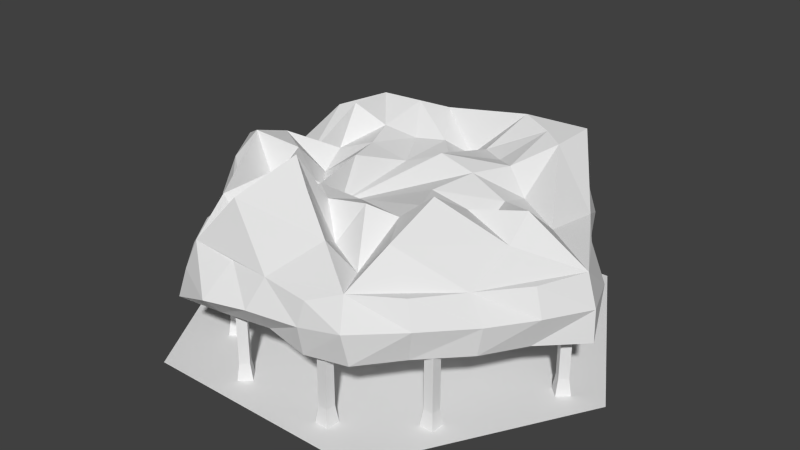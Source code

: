 # Source: forest.blend  (saved by Blender 2.72.0; exported with 4.5.12 LTS)
import bpy
from mathutils import Matrix  # noqa: F401  (used for matrix-valued properties, if any)

bpy.ops.wm.read_factory_settings(use_empty=True)
scene = bpy.context.scene
scene.name = 'Scene'

# ---- collections
col_collection_1 = bpy.data.collections.new('Collection 1'); scene.collection.children.link(col_collection_1)

# ---- world
world_world = bpy.data.worlds.new('World'); scene.world = world_world
world_world.color = (0.05088, 0.05088, 0.05088)
world_world.use_sun_shadow = False
world_world.sun_shadow_jitter_overblur = 0.0
world_world.cycles.sampling_method = 'MANUAL'
world_world.cycles.sample_map_resolution = 256

# ---- meshes
me_circle = bpy.data.meshes.new('Circle')
me_circle.from_pydata([(-0.8499, -0.01613, 0.6233), (-0.4217, 0.6969, 0.5708), (0.4164, 0.7213, 0.7416), (0.8873, -0.01375, 0.5449), (0.3516, -0.7219, 0.5716), (-0.3829, -0.742, 0.5401), (0.43, 0.2496, 0.5954), (0.4354, -0.00479, 0.5867), (-0.1269, -0.2109, 0.5769), (0.1667, -0.3941, 0.7334), (0.001581, -0.5273, 0.7905), (0.3817, -0.2675, 0.7804), (-0.01593, 0.501, 0.5768), (-0.4398, -0.2522, 0.5174), (-0.4161, 0.004326, 0.5532), (-0.4507, 0.2427, 0.7852), (-0.2281, 0.3804, 0.638), (0.2128, 0.3845, 0.6561), (-0.2283, -0.3887, 0.6427), (-0.6618, 0.3666, 0.6899), (-0.01147, 0.7415, 0.5855), (0.6548, 0.3819, 0.5495), (0.6351, -0.3836, 0.5315), (0.007729, -0.7623, 0.5304), (-0.5894, -0.3217, 0.5174), (0.4326, -0.1345, 0.6953), (0.2785, -0.3384, 0.6931), (0.624, -0.01913, 0.7057), (-0.4584, 0.4516, 0.7713), (0.2831, -0.5747, 0.5638), (0.6446, 0.1227, 0.5797), (0.4253, 0.1204, 0.6302), (0.1856, -0.02862, 0.6613), (0.06336, -0.3077, 0.6874), (0.09424, -0.4832, 0.5811), (0.1757, -0.6211, 0.6773), (0.6377, -0.1543, 0.622), (0.3803, -0.5139, 0.6887), (-0.6357, 0.001427, 0.6837), (-0.626, 0.1345, 0.5374), (-0.3285, 0.5349, 0.7405), (0.3228, 0.5619, 0.7564), (0.09987, 0.4461, 0.6516), (-0.1156, 0.4428, 0.6362), (0.4177, 0.501, 0.7419), (-0.681, -0.1288, 0.7157), (-0.4383, -0.1254, 0.7018), (-0.4421, 0.1277, 0.6141), (-0.337, 0.3063, 0.6919), (-0.127, 0.1924, 0.621), (0.31, 0.3182, 0.679), (0.08467, 0.158, 0.7258), (0.1789, 0.6218, 0.7769), (-0.2211, 0.6083, 0.7127), (-0.454, -0.5307, 0.6343), (-0.1496, -0.2987, 0.6869), (-0.1111, -0.4614, 0.8725), (-0.2339, -0.002794, 0.6824), (-0.2235, -0.6761, 0.7422), (-0.3291, -0.3145, 0.7143), (-0.3155, -0.5568, 0.5206), (0.2617, -0.1919, 0.68), (0.2437, 0.155, 0.6857), (-0.002366, 0.3242, 0.6424), (-0.01985, -0.3963, 0.6978), (-0.2818, 0.1574, 0.6748), (-0.3015, -0.1347, 0.5316), (-0.8706, -0.009906, 0.3045), (-0.4399, 0.7633, 0.3081), (0.4315, 0.716, 0.3167), (0.945, -0.03511, 0.2767), (0.4091, -0.7667, 0.3239), (-0.4465, -0.7988, 0.2941), (0.4531, 0.2512, 0.2311), (0.451, -0.006716, 0.2432), (0.001299, -0.001392, 0.186), (0.2108, -0.3847, 0.2612), (-1.777e-05, -0.5335, 0.2591), (0.4408, -0.2674, 0.2245), (-0.0007645, 0.5204, 0.2571), (-0.4557, -0.263, 0.2527), (-0.4335, -0.008365, 0.2435), (-0.4356, 0.2528, 0.2533), (-0.2163, 0.3868, 0.2773), (0.2231, 0.3921, 0.2673), (-0.2071, -0.3869, 0.2751), (-0.686, 0.3892, 0.2935), (-0.9378, -0.002546, 0.4029), (-0.4542, 0.7843, 0.418), (-0.001507, 0.7774, 0.3094), (0.4455, 0.7378, 0.4422), (0.6549, 0.3849, 0.3173), (0.9348, -0.02324, 0.41), (0.7014, -0.4206, 0.3151), (0.3977, -0.7939, 0.4603), (0.01751, -0.7646, 0.3204), (-0.4188, -0.7747, 0.4185), (-0.5916, -0.3311, 0.3126), (0.4742, -0.1502, 0.2469), (0.335, -0.3272, 0.2938), (0.6621, -0.02519, 0.186), (-0.4323, 0.5136, 0.2341), (0.3137, -0.5914, 0.2939), (0.6912, 0.1145, 0.2808), (0.4472, 0.1221, 0.2704), (0.2299, -0.008411, 0.2444), (0.1088, -0.1998, 0.22), (0.1045, -0.4634, 0.288), (0.2061, -0.6389, 0.3135), (0.701, -0.1632, 0.2369), (0.4266, -0.5178, 0.2861), (-0.6632, -0.007542, 0.2535), (-0.6648, 0.1247, 0.2709), (-0.3361, 0.584, 0.2305), (0.3207, 0.5928, 0.2272), (0.107, 0.4593, 0.2446), (-0.1099, 0.454, 0.2804), (0.4347, 0.5076, 0.2679), (-0.6678, -0.117, 0.2689), (-0.4451, -0.1301, 0.28), (-0.4183, 0.1185, 0.2134), (-0.3259, 0.305, 0.2249), (-0.1059, 0.193, 0.2669), (0.3361, 0.3219, 0.2507), (0.1121, 0.1929, 0.2205), (0.2169, 0.6436, 0.2964), (-0.225, 0.6495, 0.244), (-0.4256, -0.4884, 0.3076), (-0.1108, -0.1975, 0.2438), (-0.1013, -0.4494, 0.3069), (-0.2268, 8.641e-05, 0.2519), (-0.2225, -0.6843, 0.281), (-0.3301, -0.3179, 0.28), (-0.316, -0.5769, 0.2865), (-0.6919, 0.4003, 0.4115), (-0.005296, 0.8096, 0.4197), (0.6577, 0.3945, 0.4402), (0.7223, -0.4193, 0.4367), (-0.636, -0.3642, 0.4016), (-0.0317, -0.8316, 0.4077), (0.2854, -0.1758, 0.2436), (0.2909, 0.1564, 0.2353), (0.002156, 0.3237, 0.2676), (-0.0002831, -0.3263, 0.2348), (-0.278, 0.1603, 0.2602), (-0.2779, -0.1665, 0.2226), (-1.0, 5.96e-08, 0.0), (-0.5, -0.866, 0.0), (0.5, -0.866, 0.0), (1.0, 0.0, 0.0), (0.5, 0.866, 0.0), (-0.5, 0.866, 0.0), (0.8204, 0.01953, -5.96e-09), (0.8204, 0.005958, 0.3222), (0.864, -0.02404, -5.96e-09), (0.8504, -0.02404, 0.3222), (0.8204, -0.06761, -5.96e-09), (0.8204, -0.05404, 0.3222), (0.7768, -0.02404, -5.96e-09), (0.7904, -0.02404, 0.3222), (0.8204, 0.005958, 0.07225), (0.8504, -0.02404, 0.07225), (0.8204, -0.05404, 0.07225), (0.7904, -0.02404, 0.07225), (0.6, -0.4729, -1.49e-08), (0.5901, -0.4822, 0.3222), (0.5979, -0.5345, -1.49e-08), (0.5886, -0.5246, 0.3222), (0.5363, -0.5324, -1.49e-08), (0.5462, -0.5231, 0.3222), (0.5385, -0.4708, -1.49e-08), (0.5477, -0.4807, 0.3222), (0.5901, -0.4822, 0.07225), (0.5886, -0.5246, 0.07225), (0.5462, -0.5231, 0.07225), (0.5477, -0.4807, 0.07225), (0.2939, -0.7013, -2.769e-08), (0.2839, -0.7106, 0.3222), (0.2917, -0.7629, -2.769e-08), (0.2825, -0.753, 0.3222), (0.2301, -0.7608, -2.769e-08), (0.2401, -0.7515, 0.3222), (0.2323, -0.6992, -2.769e-08), (0.2415, -0.7091, 0.3222), (0.2839, -0.7106, 0.07225), (0.2825, -0.753, 0.07225), (0.2401, -0.7515, 0.07225), (0.2415, -0.7091, 0.07225), (0.5561, 0.3628, -1.674e-08), (0.5461, 0.3535, 0.3222), (0.5539, 0.3012, -1.674e-08), (0.5447, 0.3111, 0.3222), (0.4923, 0.3033, -1.674e-08), (0.5023, 0.3126, 0.3222), (0.4945, 0.3649, -1.674e-08), (0.5037, 0.355, 0.3222), (0.5461, 0.3535, 0.07225), (0.5447, 0.3111, 0.07225), (0.5023, 0.3126, 0.07225), (0.5037, 0.355, 0.07225), (0.3346, 0.7502, -1.49e-08), (0.3281, 0.7317, 0.3222), (0.3731, 0.67, -1.49e-08), (0.3546, 0.6765, 0.3222), (0.2929, 0.6315, -1.49e-08), (0.2994, 0.65, 0.3222), (0.2544, 0.7117, -1.49e-08), (0.2729, 0.7052, 0.3222), (0.3281, 0.7317, 0.07225), (0.3546, 0.6765, 0.07225), (0.2994, 0.65, 0.07225), (0.2729, 0.7052, 0.07225), (-0.2786, 0.6599, -1.49e-08), (-0.2864, 0.6488, 0.3222), (-0.268, 0.5992, -1.49e-08), (-0.2791, 0.607, 0.3222), (-0.3287, 0.5885, -1.49e-08), (-0.3209, 0.5996, 0.3222), (-0.3393, 0.6492, -1.49e-08), (-0.3282, 0.6414, 0.3222), (-0.2864, 0.6488, 0.07225), (-0.2791, 0.607, 0.07225), (-0.3209, 0.5996, 0.07225), (-0.3282, 0.6414, 0.07225), (-0.5688, 0.3322, -1.49e-08), (-0.5638, 0.3106, 0.3222), (-0.4834, 0.279, -1.49e-08), (-0.505, 0.274, 0.3222), (-0.5366, 0.1935, -1.49e-08), (-0.5416, 0.2151, 0.3222), (-0.6221, 0.2468, -1.49e-08), (-0.6005, 0.2518, 0.3222), (-0.5638, 0.3106, 0.07225), (-0.505, 0.274, 0.07225), (-0.5416, 0.2151, 0.07225), (-0.6005, 0.2518, 0.07225), (-0.6542, -0.07924, -1.674e-08), (-0.6641, -0.08849, 0.3222), (-0.6563, -0.1408, -1.674e-08), (-0.6656, -0.1309, 0.3222), (-0.7179, -0.1387, -1.674e-08), (-0.708, -0.1294, 0.3222), (-0.7157, -0.0771, -1.674e-08), (-0.7065, -0.08702, 0.3222), (-0.6641, -0.08849, 0.07225), (-0.6656, -0.1309, 0.07225), (-0.708, -0.1294, 0.07225), (-0.7065, -0.08702, 0.07225), (-0.4005, -0.5263, -1.49e-08), (-0.4141, -0.5252, 0.3222), (-0.4473, -0.5663, -1.49e-08), (-0.4463, -0.5528, 0.3222), (-0.4874, -0.5195, -1.49e-08), (-0.4739, -0.5206, 0.3222), (-0.4406, -0.4794, -1.49e-08), (-0.4417, -0.493, 0.3222), (-0.4141, -0.5252, 0.07225), (-0.4463, -0.5528, 0.07225), (-0.4739, -0.5206, 0.07225), (-0.4417, -0.493, 0.07225), (-0.1339, -0.7262, -1.49e-08), (-0.1475, -0.7252, 0.3222), (-0.1807, -0.7663, -1.49e-08), (-0.1797, -0.7527, 0.3222), (-0.2208, -0.7195, -1.49e-08), (-0.2073, -0.7205, 0.3222), (-0.174, -0.6794, -1.49e-08), (-0.1751, -0.6929, 0.3222), (-0.1475, -0.7252, 0.07225), (-0.1797, -0.7527, 0.07225), (-0.2073, -0.7205, 0.07225), (-0.1751, -0.6929, 0.07225), (-0.04541, 0.1716, -1.49e-08), (-0.05312, 0.1508, 0.3222), (-0.003445, 0.08007, -1.49e-08), (-0.02423, 0.08779, 0.3222), (-0.09497, 0.03811, -1.49e-08), (-0.08725, 0.0589, 0.3222), (-0.1369, 0.1296, -1.49e-08), (-0.1161, 0.1219, 0.3222), (-0.05312, 0.1508, 0.07225), (-0.02423, 0.08779, 0.07225), (-0.08725, 0.0589, 0.07225), (-0.1161, 0.1219, 0.07225), (0.3027, -0.06279, -1.49e-08), (0.2858, -0.07724, 0.3222), (0.2951, -0.1632, -1.49e-08), (0.2806, -0.1464, 0.3222), (0.1947, -0.1556, -1.49e-08), (0.2115, -0.1411, 0.3222), (0.2023, -0.05519, -1.49e-08), (0.2167, -0.07201, 0.3222), (0.2858, -0.07724, 0.07225), (0.2806, -0.1464, 0.07225), (0.2115, -0.1411, 0.07225), (0.2167, -0.07201, 0.07225), (-0.7925, 0.193, 0.4988), (-0.2165, 0.7549, 0.5277), (0.5234, 0.5657, 0.6013), (0.7953, -0.2078, 0.5378), (0.2177, -0.7794, 0.5203), (-0.5293, -0.5598, 0.5154), (-0.5581, 0.5433, 0.5592), (0.2217, 0.7598, 0.5295), (0.7677, 0.2061, 0.533), (0.5188, -0.5833, 0.554), (-0.1798, -0.7437, 0.5301), (-0.7481, -0.1988, 0.6009), (-0.5743, 0.5904, 0.4379), (-0.8111, 0.1975, 0.4239), (0.2093, 0.8242, 0.4308), (-0.222, 0.7888, 0.4154), (0.8435, 0.1966, 0.3836), (0.5564, 0.6002, 0.4431), (0.555, -0.6037, 0.4404), (0.8371, -0.2272, 0.4241), (-0.8465, -0.2027, 0.3956), (-0.5708, -0.6045, 0.4075), (-0.221, -0.8676, 0.3938), (0.2051, -0.8072, 0.4208), (-0.7897, 0.1923, 0.3898), (-0.2231, 0.7711, 0.3084), (0.5503, 0.5684, 0.3042), (0.7961, -0.2253, 0.2978), (0.2158, -0.7939, 0.3051), (-0.5589, -0.5983, 0.2942), (-0.5549, 0.5731, 0.3553), (0.2197, 0.7585, 0.3158), (0.8075, 0.1913, 0.2639), (0.5265, -0.5838, 0.3075), (-0.218, -0.7879, 0.3072), (-0.786, -0.1943, 0.3024)], [], [(308, 302, 1, 88), (310, 303, 2, 90), (312, 304, 3, 92), (314, 305, 4, 94), (0, 307, 24, 45), (316, 307, 0, 87), (318, 306, 5, 96), (61, 32, 8, 33), (11, 36, 25), (4, 305, 22, 37), (4, 29, 35), (4, 37, 29), (3, 30, 27), (2, 303, 20, 52), (2, 44, 21, 298), (62, 51, 8, 32), (12, 53, 43), (1, 302, 19, 28), (63, 49, 8, 51), (6, 44, 50), (2, 52, 41), (1, 28, 40), (0, 45, 38), (15, 39, 47), (5, 306, 23, 58), (64, 34, 9, 33), (65, 49, 16, 48), (18, 60, 56), (66, 55, 8, 57), (5, 60, 54), (309, 296, 19, 134), (311, 297, 20, 135), (313, 298, 21, 136), (315, 299, 22, 137), (45, 54, 13), (45, 24, 54), (24, 301, 5, 54), (317, 301, 24, 138), (319, 300, 23, 139), (26, 61, 33, 9), (11, 25, 61, 26), (25, 7, 32, 61), (25, 27, 7), (25, 36, 27), (36, 3, 27), (37, 36, 11), (37, 22, 36), (22, 299, 3, 36), (35, 34, 10), (35, 29, 34), (29, 9, 34), (29, 26, 9), (29, 37, 26), (37, 11, 26), (27, 31, 7), (27, 30, 31), (30, 6, 31), (52, 53, 12), (52, 20, 53), (20, 297, 1, 53), (21, 30, 3, 304), (21, 44, 30), (44, 6, 30), (31, 62, 32, 7), (6, 50, 62, 31), (50, 17, 51, 62), (43, 40, 16), (43, 53, 40), (53, 1, 40), (28, 39, 15), (28, 19, 39), (19, 296, 0, 39), (42, 63, 51, 17), (12, 43, 63, 42), (43, 16, 49, 63), (50, 41, 17), (50, 44, 41), (44, 2, 41), (41, 42, 17), (41, 52, 42), (52, 12, 42), (40, 48, 16), (40, 28, 48), (28, 15, 48), (38, 46, 14), (38, 45, 46), (45, 13, 46), (47, 38, 14), (47, 39, 38), (39, 0, 38), (58, 35, 10), (58, 23, 35), (23, 300, 4, 35), (55, 64, 33, 8), (18, 56, 64, 55), (56, 10, 34, 64), (47, 65, 48, 15), (14, 57, 65, 47), (57, 8, 49, 65), (56, 58, 10), (56, 60, 58), (60, 5, 58), (46, 66, 57, 14), (13, 59, 66, 46), (59, 18, 55, 66), (54, 59, 13), (54, 60, 59), (60, 18, 59), (308, 88, 68, 326), (310, 90, 69, 327), (312, 92, 70, 328), (314, 94, 71, 329), (67, 118, 97, 331), (316, 87, 67, 331), (318, 96, 72, 330), (140, 106, 75, 105), (78, 98, 109), (71, 110, 93, 329), (71, 108, 102), (71, 102, 110), (70, 100, 103), (69, 125, 89, 327), (69, 322, 91, 117), (141, 105, 75, 124), (79, 116, 126), (68, 101, 86, 326), (142, 124, 75, 122), (73, 123, 117), (69, 114, 125), (68, 113, 101), (67, 111, 118), (82, 120, 112), (72, 131, 95, 330), (143, 106, 76, 107), (144, 121, 83, 122), (85, 129, 133), (145, 130, 75, 128), (72, 127, 133), (309, 134, 86, 320), (311, 135, 89, 321), (313, 136, 91, 322), (315, 137, 93, 323), (118, 80, 127), (118, 127, 97), (97, 127, 72, 325), (317, 138, 97, 325), (319, 139, 95, 324), (99, 76, 106, 140), (78, 99, 140, 98), (98, 140, 105, 74), (98, 74, 100), (98, 100, 109), (109, 100, 70), (110, 78, 109), (110, 109, 93), (93, 109, 70, 323), (108, 77, 107), (108, 107, 102), (102, 107, 76), (102, 76, 99), (102, 99, 110), (110, 99, 78), (100, 74, 104), (100, 104, 103), (103, 104, 73), (125, 79, 126), (125, 126, 89), (89, 126, 68, 321), (91, 328, 70, 103), (91, 103, 117), (117, 103, 73), (104, 74, 105, 141), (73, 104, 141, 123), (123, 141, 124, 84), (116, 83, 113), (116, 113, 126), (126, 113, 68), (101, 82, 112), (101, 112, 86), (86, 112, 67, 320), (115, 84, 124, 142), (79, 115, 142, 116), (116, 142, 122, 83), (123, 84, 114), (123, 114, 117), (117, 114, 69), (114, 84, 115), (114, 115, 125), (125, 115, 79), (113, 83, 121), (113, 121, 101), (101, 121, 82), (111, 81, 119), (111, 119, 118), (118, 119, 80), (120, 81, 111), (120, 111, 112), (112, 111, 67), (131, 77, 108), (131, 108, 95), (95, 108, 71, 324), (128, 75, 106, 143), (85, 128, 143, 129), (129, 143, 107, 77), (120, 82, 121, 144), (81, 120, 144, 130), (130, 144, 122, 75), (129, 77, 131), (129, 131, 133), (133, 131, 72), (119, 81, 130, 145), (80, 119, 145, 132), (132, 145, 128, 85), (127, 80, 132), (127, 132, 133), (133, 132, 85), (150, 151, 146, 149), (147, 148, 149, 146), (160, 153, 155, 161), (161, 155, 157, 162), (173, 167, 169, 174), (163, 159, 153, 160), (162, 157, 159, 163), (172, 165, 167, 173), (152, 160, 161, 154), (154, 161, 162, 156), (158, 163, 160, 152), (156, 162, 163, 158), (175, 171, 165, 172), (174, 169, 171, 175), (164, 172, 173, 166), (166, 173, 174, 168), (170, 175, 172, 164), (168, 174, 175, 170), (185, 179, 181, 186), (184, 177, 179, 185), (187, 183, 177, 184), (186, 181, 183, 187), (176, 184, 185, 178), (178, 185, 186, 180), (182, 187, 184, 176), (180, 186, 187, 182), (197, 191, 193, 198), (196, 189, 191, 197), (199, 195, 189, 196), (198, 193, 195, 199), (188, 196, 197, 190), (190, 197, 198, 192), (194, 199, 196, 188), (192, 198, 199, 194), (209, 203, 205, 210), (208, 201, 203, 209), (211, 207, 201, 208), (210, 205, 207, 211), (200, 208, 209, 202), (202, 209, 210, 204), (206, 211, 208, 200), (204, 210, 211, 206), (221, 215, 217, 222), (220, 213, 215, 221), (223, 219, 213, 220), (222, 217, 219, 223), (212, 220, 221, 214), (214, 221, 222, 216), (218, 223, 220, 212), (216, 222, 223, 218), (233, 227, 229, 234), (232, 225, 227, 233), (235, 231, 225, 232), (234, 229, 231, 235), (224, 232, 233, 226), (226, 233, 234, 228), (230, 235, 232, 224), (228, 234, 235, 230), (245, 239, 241, 246), (244, 237, 239, 245), (247, 243, 237, 244), (246, 241, 243, 247), (236, 244, 245, 238), (238, 245, 246, 240), (242, 247, 244, 236), (240, 246, 247, 242), (257, 251, 253, 258), (256, 249, 251, 257), (259, 255, 249, 256), (258, 253, 255, 259), (248, 256, 257, 250), (250, 257, 258, 252), (254, 259, 256, 248), (252, 258, 259, 254), (269, 263, 265, 270), (268, 261, 263, 269), (271, 267, 261, 268), (270, 265, 267, 271), (260, 268, 269, 262), (262, 269, 270, 264), (266, 271, 268, 260), (264, 270, 271, 266), (281, 275, 277, 282), (280, 273, 275, 281), (283, 279, 273, 280), (282, 277, 279, 283), (272, 280, 281, 274), (274, 281, 282, 276), (278, 283, 280, 272), (276, 282, 283, 278), (293, 287, 289, 294), (292, 285, 287, 293), (295, 291, 285, 292), (294, 289, 291, 295), (284, 292, 293, 286), (286, 293, 294, 288), (290, 295, 292, 284), (288, 294, 295, 290), (134, 19, 302, 308), (135, 20, 303, 310), (136, 21, 304, 312), (137, 22, 305, 314), (138, 24, 307, 316), (139, 23, 306, 318), (87, 0, 296, 309), (88, 1, 297, 311), (90, 2, 298, 313), (92, 3, 299, 315), (96, 5, 301, 317), (94, 4, 300, 319), (134, 308, 326, 86), (135, 310, 327, 89), (136, 312, 328, 91), (137, 314, 329, 93), (138, 316, 331, 97), (139, 318, 330, 95), (87, 309, 320, 67), (88, 311, 321, 68), (90, 313, 322, 69), (92, 315, 323, 70), (96, 317, 325, 72), (94, 319, 324, 71)])
_uv = me_circle.uv_layers.new(name='UVMap')
_uv.uv.foreach_set('vector', [0.4222, 0.8631, 0.428, 0.8435, 0.4772, 0.9075, 0.4655, 0.944, 0.7049, 0.9606, 0.7094, 0.9337, 0.7796, 0.9177, 0.7901, 0.9246, 0.9337, 0.699, 0.9064, 0.7029, 0.9496, 0.6113, 0.9667, 0.6073, 0.8296, 0.3654, 0.8166, 0.3739, 0.7562, 0.3161, 0.7729, 0.2861, 0.3227, 0.6103, 0.3594, 0.5341, 0.3929, 0.4657, 0.3836, 0.5633, 0.3239, 0.5325, 0.3594, 0.5341, 0.3227, 0.6103, 0.291, 0.6159, 0.5496, 0.2554, 0.5645, 0.307, 0.4912, 0.3077, 0.4795, 0.299, 0.7238, 0.537, 0.6964, 0.6051, 0.5836, 0.5291, 0.6522, 0.4888, 0.7671, 0.5055, 0.8595, 0.5527, 0.7855, 0.561, 0.7562, 0.3161, 0.8166, 0.3739, 0.8585, 0.4571, 0.7666, 0.4028, 0.7562, 0.3161, 0.7315, 0.3774, 0.6928, 0.3581, 0.7562, 0.3161, 0.7666, 0.4028, 0.7315, 0.3774, 0.9496, 0.6113, 0.862, 0.6682, 0.8545, 0.609, 0.7796, 0.9177, 0.7094, 0.9337, 0.6252, 0.9261, 0.6939, 0.8762, 0.7796, 0.9177, 0.7801, 0.8259, 0.8656, 0.7762, 0.8182, 0.8528, 0.7173, 0.6816, 0.6599, 0.6829, 0.5836, 0.5291, 0.6964, 0.6051, 0.6236, 0.8259, 0.5496, 0.8706, 0.5876, 0.8016, 0.4772, 0.9075, 0.428, 0.8435, 0.3906, 0.7698, 0.464, 0.8052, 0.6285, 0.7522, 0.5835, 0.6972, 0.5836, 0.5291, 0.6599, 0.6829, 0.7845, 0.721, 0.7801, 0.8259, 0.7412, 0.7496, 0.7796, 0.9177, 0.6939, 0.8762, 0.7459, 0.8512, 0.4772, 0.9075, 0.464, 0.8052, 0.5109, 0.84, 0.3227, 0.6103, 0.3836, 0.5633, 0.4, 0.6176, 0.4668, 0.7182, 0.4035, 0.6731, 0.4699, 0.6702, 0.4912, 0.3077, 0.5645, 0.307, 0.6322, 0.2993, 0.5487, 0.3352, 0.6222, 0.4518, 0.6634, 0.4156, 0.6895, 0.4527, 0.6522, 0.4888, 0.5277, 0.6826, 0.5835, 0.6972, 0.5471, 0.7756, 0.5078, 0.7447, 0.547, 0.455, 0.5155, 0.3849, 0.5893, 0.4247, 0.5206, 0.5608, 0.5754, 0.4925, 0.5836, 0.5291, 0.545, 0.6158, 0.4912, 0.3077, 0.5155, 0.3849, 0.4655, 0.3958, 0.3367, 0.6993, 0.3434, 0.6975, 0.3906, 0.7698, 0.3797, 0.7839, 0.5493, 0.9458, 0.5512, 0.9317, 0.6252, 0.9261, 0.6275, 0.9545, 0.8301, 0.8672, 0.8182, 0.8528, 0.8656, 0.7762, 0.8667, 0.7815, 0.9314, 0.5223, 0.9163, 0.5304, 0.8585, 0.4571, 0.89, 0.4422, 0.3836, 0.5633, 0.4655, 0.3958, 0.4707, 0.5119, 0.3836, 0.5633, 0.3929, 0.4657, 0.4655, 0.3958, 0.3929, 0.4657, 0.4384, 0.3837, 0.4912, 0.3077, 0.4655, 0.3958, 0.4234, 0.365, 0.4384, 0.3837, 0.3929, 0.4657, 0.376, 0.448, 0.7034, 0.2805, 0.7079, 0.2921, 0.6322, 0.2993, 0.6179, 0.2704, 0.7299, 0.4759, 0.7238, 0.537, 0.6522, 0.4888, 0.6895, 0.4527, 0.7671, 0.5055, 0.7855, 0.561, 0.7238, 0.537, 0.7299, 0.4759, 0.7855, 0.561, 0.7865, 0.615, 0.6964, 0.6051, 0.7238, 0.537, 0.7855, 0.561, 0.8545, 0.609, 0.7865, 0.615, 0.7855, 0.561, 0.8595, 0.5527, 0.8545, 0.609, 0.8595, 0.5527, 0.9496, 0.6113, 0.8545, 0.609, 0.7666, 0.4028, 0.8595, 0.5527, 0.7671, 0.5055, 0.7666, 0.4028, 0.8585, 0.4571, 0.8595, 0.5527, 0.8585, 0.4571, 0.9163, 0.5304, 0.9496, 0.6113, 0.8595, 0.5527, 0.6928, 0.3581, 0.6634, 0.4156, 0.6299, 0.3972, 0.6928, 0.3581, 0.7315, 0.3774, 0.6634, 0.4156, 0.7315, 0.3774, 0.6895, 0.4527, 0.6634, 0.4156, 0.7315, 0.3774, 0.7299, 0.4759, 0.6895, 0.4527, 0.7315, 0.3774, 0.7666, 0.4028, 0.7299, 0.4759, 0.7666, 0.4028, 0.7671, 0.5055, 0.7299, 0.4759, 0.8545, 0.609, 0.7828, 0.6672, 0.7865, 0.615, 0.8545, 0.609, 0.862, 0.6682, 0.7828, 0.6672, 0.862, 0.6682, 0.7845, 0.721, 0.7828, 0.6672, 0.6939, 0.8762, 0.5496, 0.8706, 0.6236, 0.8259, 0.6939, 0.8762, 0.6252, 0.9261, 0.5496, 0.8706, 0.6252, 0.9261, 0.5512, 0.9317, 0.4772, 0.9075, 0.5496, 0.8706, 0.8656, 0.7762, 0.862, 0.6682, 0.9496, 0.6113, 0.9064, 0.7029, 0.8656, 0.7762, 0.7801, 0.8259, 0.862, 0.6682, 0.7801, 0.8259, 0.7845, 0.721, 0.862, 0.6682, 0.7828, 0.6672, 0.7173, 0.6816, 0.6964, 0.6051, 0.7865, 0.615, 0.7845, 0.721, 0.7412, 0.7496, 0.7173, 0.6816, 0.7828, 0.6672, 0.7412, 0.7496, 0.7061, 0.7773, 0.6599, 0.6829, 0.7173, 0.6816, 0.5876, 0.8016, 0.5109, 0.84, 0.5471, 0.7756, 0.5876, 0.8016, 0.5496, 0.8706, 0.5109, 0.84, 0.5496, 0.8706, 0.4772, 0.9075, 0.5109, 0.84, 0.464, 0.8052, 0.4035, 0.6731, 0.4668, 0.7182, 0.464, 0.8052, 0.3906, 0.7698, 0.4035, 0.6731, 0.3906, 0.7698, 0.3434, 0.6975, 0.3227, 0.6103, 0.4035, 0.6731, 0.6654, 0.803, 0.6285, 0.7522, 0.6599, 0.6829, 0.7061, 0.7773, 0.6236, 0.8259, 0.5876, 0.8016, 0.6285, 0.7522, 0.6654, 0.803, 0.5876, 0.8016, 0.5471, 0.7756, 0.5835, 0.6972, 0.6285, 0.7522, 0.7412, 0.7496, 0.7459, 0.8512, 0.7061, 0.7773, 0.7412, 0.7496, 0.7801, 0.8259, 0.7459, 0.8512, 0.7801, 0.8259, 0.7796, 0.9177, 0.7459, 0.8512, 0.7459, 0.8512, 0.6654, 0.803, 0.7061, 0.7773, 0.7459, 0.8512, 0.6939, 0.8762, 0.6654, 0.803, 0.6939, 0.8762, 0.6236, 0.8259, 0.6654, 0.803, 0.5109, 0.84, 0.5078, 0.7447, 0.5471, 0.7756, 0.5109, 0.84, 0.464, 0.8052, 0.5078, 0.7447, 0.464, 0.8052, 0.4668, 0.7182, 0.5078, 0.7447, 0.4, 0.6176, 0.4712, 0.5648, 0.4792, 0.6188, 0.4, 0.6176, 0.3836, 0.5633, 0.4712, 0.5648, 0.3836, 0.5633, 0.4707, 0.5119, 0.4712, 0.5648, 0.4699, 0.6702, 0.4, 0.6176, 0.4792, 0.6188, 0.4699, 0.6702, 0.4035, 0.6731, 0.4, 0.6176, 0.4035, 0.6731, 0.3227, 0.6103, 0.4, 0.6176, 0.5487, 0.3352, 0.6928, 0.3581, 0.6299, 0.3972, 0.5487, 0.3352, 0.6322, 0.2993, 0.6928, 0.3581, 0.6322, 0.2993, 0.7079, 0.2921, 0.7562, 0.3161, 0.6928, 0.3581, 0.5754, 0.4925, 0.6222, 0.4518, 0.6522, 0.4888, 0.5836, 0.5291, 0.547, 0.455, 0.5893, 0.4247, 0.6222, 0.4518, 0.5754, 0.4925, 0.5893, 0.4247, 0.6299, 0.3972, 0.6634, 0.4156, 0.6222, 0.4518, 0.4699, 0.6702, 0.5277, 0.6826, 0.5078, 0.7447, 0.4668, 0.7182, 0.4792, 0.6188, 0.545, 0.6158, 0.5277, 0.6826, 0.4699, 0.6702, 0.545, 0.6158, 0.5836, 0.5291, 0.5835, 0.6972, 0.5277, 0.6826, 0.5893, 0.4247, 0.5487, 0.3352, 0.6299, 0.3972, 0.5893, 0.4247, 0.5155, 0.3849, 0.5487, 0.3352, 0.5155, 0.3849, 0.4912, 0.3077, 0.5487, 0.3352, 0.4712, 0.5648, 0.5206, 0.5608, 0.545, 0.6158, 0.4792, 0.6188, 0.4707, 0.5119, 0.5106, 0.4859, 0.5206, 0.5608, 0.4712, 0.5648, 0.5106, 0.4859, 0.547, 0.455, 0.5754, 0.4925, 0.5206, 0.5608, 0.4655, 0.3958, 0.5106, 0.4859, 0.4707, 0.5119, 0.4655, 0.3958, 0.5155, 0.3849, 0.5106, 0.4859, 0.5155, 0.3849, 0.547, 0.455, 0.5106, 0.4859, 0.4222, 0.8631, 0.4655, 0.944, 0.4706, 0.9352, 0.4292, 0.8559, 0.7049, 0.9606, 0.7901, 0.9246, 0.7851, 0.9155, 0.7086, 0.9332, 0.9337, 0.699, 0.9667, 0.6073, 0.9703, 0.6024, 0.9207, 0.6967, 0.8296, 0.3654, 0.7729, 0.2861, 0.777, 0.2974, 0.8193, 0.3736, 0.3152, 0.6129, 0.3884, 0.5682, 0.392, 0.4618, 0.3457, 0.536, 0.3239, 0.5325, 0.291, 0.6159, 0.3152, 0.6129, 0.3457, 0.536, 0.5496, 0.2554, 0.4795, 0.299, 0.4812, 0.3025, 0.5507, 0.2886, 0.7324, 0.5437, 0.6686, 0.5337, 0.6298, 0.6164, 0.7123, 0.6135, 0.7884, 0.5055, 0.8005, 0.5544, 0.8823, 0.549, 0.777, 0.2974, 0.7833, 0.4012, 0.8825, 0.4417, 0.8193, 0.3736, 0.777, 0.2974, 0.7037, 0.3507, 0.7426, 0.3705, 0.777, 0.2974, 0.7426, 0.3705, 0.7833, 0.4012, 0.9703, 0.6024, 0.8683, 0.6065, 0.8788, 0.6647, 0.7851, 0.9155, 0.7076, 0.8853, 0.6288, 0.9411, 0.7086, 0.9332, 0.7851, 0.9155, 0.8279, 0.854, 0.8657, 0.7775, 0.7862, 0.8286, 0.7343, 0.6822, 0.7123, 0.6135, 0.6298, 0.6164, 0.6698, 0.6974, 0.6291, 0.8339, 0.5897, 0.8062, 0.5482, 0.8878, 0.4706, 0.9352, 0.4734, 0.8311, 0.3818, 0.7793, 0.4292, 0.8559, 0.6301, 0.7519, 0.6698, 0.6974, 0.6298, 0.6164, 0.5912, 0.6975, 0.7929, 0.7217, 0.7506, 0.7512, 0.7862, 0.8286, 0.7851, 0.9155, 0.7451, 0.8641, 0.7076, 0.8853, 0.4706, 0.9352, 0.5081, 0.8605, 0.4734, 0.8311, 0.3152, 0.6129, 0.3901, 0.6139, 0.3884, 0.5682, 0.4722, 0.7224, 0.4784, 0.6664, 0.3895, 0.669, 0.4812, 0.3025, 0.5491, 0.3318, 0.6357, 0.2983, 0.5507, 0.2886, 0.6293, 0.481, 0.6686, 0.5337, 0.7054, 0.4566, 0.6671, 0.4238, 0.5291, 0.6838, 0.5118, 0.7441, 0.5513, 0.7782, 0.5912, 0.6975, 0.5546, 0.4557, 0.5928, 0.4297, 0.5153, 0.3765, 0.5291, 0.5476, 0.5475, 0.617, 0.6298, 0.6164, 0.5894, 0.5347, 0.4812, 0.3025, 0.4758, 0.4134, 0.5153, 0.3765, 0.3367, 0.6993, 0.3797, 0.7839, 0.3818, 0.7793, 0.3444, 0.6972, 0.5493, 0.9458, 0.6275, 0.9545, 0.6288, 0.9411, 0.5489, 0.9384, 0.8301, 0.8672, 0.8667, 0.7815, 0.8657, 0.7775, 0.8279, 0.854, 0.9314, 0.5223, 0.89, 0.4422, 0.8825, 0.4417, 0.9166, 0.5231, 0.3884, 0.5682, 0.4649, 0.5074, 0.4758, 0.4134, 0.3884, 0.5682, 0.4758, 0.4134, 0.392, 0.4618, 0.392, 0.4618, 0.4758, 0.4134, 0.4812, 0.3025, 0.4277, 0.3676, 0.4234, 0.365, 0.376, 0.448, 0.392, 0.4618, 0.4277, 0.3676, 0.7034, 0.2805, 0.6179, 0.2704, 0.6357, 0.2983, 0.7072, 0.2861, 0.7502, 0.4806, 0.7054, 0.4566, 0.6686, 0.5337, 0.7324, 0.5437, 0.7884, 0.5055, 0.7502, 0.4806, 0.7324, 0.5437, 0.8005, 0.5544, 0.8005, 0.5544, 0.7324, 0.5437, 0.7123, 0.6135, 0.7921, 0.6142, 0.8005, 0.5544, 0.7921, 0.6142, 0.8683, 0.6065, 0.8005, 0.5544, 0.8683, 0.6065, 0.8823, 0.549, 0.8823, 0.549, 0.8683, 0.6065, 0.9703, 0.6024, 0.7833, 0.4012, 0.7884, 0.5055, 0.8823, 0.549, 0.7833, 0.4012, 0.8823, 0.549, 0.8825, 0.4417, 0.8825, 0.4417, 0.8823, 0.549, 0.9703, 0.6024, 0.9166, 0.5231, 0.7037, 0.3507, 0.6294, 0.3946, 0.6671, 0.4238, 0.7037, 0.3507, 0.6671, 0.4238, 0.7426, 0.3705, 0.7426, 0.3705, 0.6671, 0.4238, 0.7054, 0.4566, 0.7426, 0.3705, 0.7054, 0.4566, 0.7502, 0.4806, 0.7426, 0.3705, 0.7502, 0.4806, 0.7833, 0.4012, 0.7833, 0.4012, 0.7502, 0.4806, 0.7884, 0.5055, 0.8683, 0.6065, 0.7921, 0.6142, 0.7907, 0.6679, 0.8683, 0.6065, 0.7907, 0.6679, 0.8788, 0.6647, 0.8788, 0.6647, 0.7907, 0.6679, 0.7929, 0.7217, 0.7076, 0.8853, 0.6291, 0.8339, 0.5482, 0.8878, 0.7076, 0.8853, 0.5482, 0.8878, 0.6288, 0.9411, 0.6288, 0.9411, 0.5482, 0.8878, 0.4706, 0.9352, 0.5489, 0.9384, 0.8657, 0.7775, 0.9207, 0.6967, 0.9703, 0.6024, 0.8788, 0.6647, 0.8657, 0.7775, 0.8788, 0.6647, 0.7862, 0.8286, 0.7862, 0.8286, 0.8788, 0.6647, 0.7929, 0.7217, 0.7907, 0.6679, 0.7921, 0.6142, 0.7123, 0.6135, 0.7343, 0.6822, 0.7929, 0.7217, 0.7907, 0.6679, 0.7343, 0.6822, 0.7506, 0.7512, 0.7506, 0.7512, 0.7343, 0.6822, 0.6698, 0.6974, 0.7099, 0.7804, 0.5897, 0.8062, 0.5513, 0.7782, 0.5081, 0.8605, 0.5897, 0.8062, 0.5081, 0.8605, 0.5482, 0.8878, 0.5482, 0.8878, 0.5081, 0.8605, 0.4706, 0.9352, 0.4734, 0.8311, 0.4722, 0.7224, 0.3895, 0.669, 0.4734, 0.8311, 0.3895, 0.669, 0.3818, 0.7793, 0.3818, 0.7793, 0.3895, 0.669, 0.3152, 0.6129, 0.3444, 0.6972, 0.668, 0.8085, 0.7099, 0.7804, 0.6698, 0.6974, 0.6301, 0.7519, 0.6291, 0.8339, 0.668, 0.8085, 0.6301, 0.7519, 0.5897, 0.8062, 0.5897, 0.8062, 0.6301, 0.7519, 0.5912, 0.6975, 0.5513, 0.7782, 0.7506, 0.7512, 0.7099, 0.7804, 0.7451, 0.8641, 0.7506, 0.7512, 0.7451, 0.8641, 0.7862, 0.8286, 0.7862, 0.8286, 0.7451, 0.8641, 0.7851, 0.9155, 0.7451, 0.8641, 0.7099, 0.7804, 0.668, 0.8085, 0.7451, 0.8641, 0.668, 0.8085, 0.7076, 0.8853, 0.7076, 0.8853, 0.668, 0.8085, 0.6291, 0.8339, 0.5081, 0.8605, 0.5513, 0.7782, 0.5118, 0.7441, 0.5081, 0.8605, 0.5118, 0.7441, 0.4734, 0.8311, 0.4734, 0.8311, 0.5118, 0.7441, 0.4722, 0.7224, 0.3901, 0.6139, 0.473, 0.6135, 0.4687, 0.5628, 0.3901, 0.6139, 0.4687, 0.5628, 0.3884, 0.5682, 0.3884, 0.5682, 0.4687, 0.5628, 0.4649, 0.5074, 0.4784, 0.6664, 0.473, 0.6135, 0.3901, 0.6139, 0.4784, 0.6664, 0.3901, 0.6139, 0.3895, 0.669, 0.3895, 0.669, 0.3901, 0.6139, 0.3152, 0.6129, 0.5491, 0.3318, 0.6294, 0.3946, 0.7037, 0.3507, 0.5491, 0.3318, 0.7037, 0.3507, 0.6357, 0.2983, 0.6357, 0.2983, 0.7037, 0.3507, 0.777, 0.2974, 0.7072, 0.2861, 0.5894, 0.5347, 0.6298, 0.6164, 0.6686, 0.5337, 0.6293, 0.481, 0.5546, 0.4557, 0.5894, 0.5347, 0.6293, 0.481, 0.5928, 0.4297, 0.5928, 0.4297, 0.6293, 0.481, 0.6671, 0.4238, 0.6294, 0.3946, 0.4784, 0.6664, 0.4722, 0.7224, 0.5118, 0.7441, 0.5291, 0.6838, 0.473, 0.6135, 0.4784, 0.6664, 0.5291, 0.6838, 0.5475, 0.617, 0.5475, 0.617, 0.5291, 0.6838, 0.5912, 0.6975, 0.6298, 0.6164, 0.5928, 0.4297, 0.6294, 0.3946, 0.5491, 0.3318, 0.5928, 0.4297, 0.5491, 0.3318, 0.5153, 0.3765, 0.5153, 0.3765, 0.5491, 0.3318, 0.4812, 0.3025, 0.4687, 0.5628, 0.473, 0.6135, 0.5475, 0.617, 0.5291, 0.5476, 0.4649, 0.5074, 0.4687, 0.5628, 0.5291, 0.5476, 0.5102, 0.4845, 0.5102, 0.4845, 0.5291, 0.5476, 0.5894, 0.5347, 0.5546, 0.4557, 0.4758, 0.4134, 0.4649, 0.5074, 0.5102, 0.4845, 0.4758, 0.4134, 0.5102, 0.4845, 0.5153, 0.3765, 0.5153, 0.3765, 0.5102, 0.4845, 0.5546, 0.4557, 0.2534, 0.956, 0.106, 0.956, 0.03227, 0.8086, 0.3271, 0.8086, 0.106, 0.6612, 0.2534, 0.6612, 0.3271, 0.8086, 0.03227, 0.8086, 0.3339, 0.1061, 0.3339, 0.4392, 0.2774, 0.4392, 0.2774, 0.1061, 0.1694, 0.1061, 0.1694, 0.4392, 0.1129, 0.4392, 0.1129, 0.1061, 0.1694, 0.1061, 0.1694, 0.4392, 0.1129, 0.4392, 0.1129, 0.1061, 0.2517, 0.1061, 0.2517, 0.4392, 0.1951, 0.4392, 0.1951, 0.1061, 0.08715, 0.1061, 0.08715, 0.4392, 0.03061, 0.4392, 0.03061, 0.1061, 0.3339, 0.1061, 0.3339, 0.4392, 0.2774, 0.4392, 0.2774, 0.1061, 0.3467, 0.00894, 0.3339, 0.1061, 0.2774, 0.1061, 0.2646, 0.00894, 0.1822, 0.00894, 0.1694, 0.1061, 0.1129, 0.1061, 0.1001, 0.00894, 0.2645, 0.00894, 0.2517, 0.1061, 0.1951, 0.1061, 0.1823, 0.00894, 0.09993, 0.00894, 0.08715, 0.1061, 0.03061, 0.1061, 0.01783, 0.00894, 0.2517, 0.1061, 0.2517, 0.4392, 0.1951, 0.4392, 0.1951, 0.1061, 0.08715, 0.1061, 0.08715, 0.4392, 0.03061, 0.4392, 0.03061, 0.1061, 0.3467, 0.00894, 0.3339, 0.1061, 0.2774, 0.1061, 0.2646, 0.00894, 0.1822, 0.00894, 0.1694, 0.1061, 0.1129, 0.1061, 0.1001, 0.00894, 0.2645, 0.00894, 0.2517, 0.1061, 0.1951, 0.1061, 0.1823, 0.00894, 0.09993, 0.00894, 0.08715, 0.1061, 0.03061, 0.1061, 0.01783, 0.00894, 0.1694, 0.1061, 0.1694, 0.4392, 0.1129, 0.4392, 0.1129, 0.1061, 0.3339, 0.1061, 0.3339, 0.4392, 0.2774, 0.4392, 0.2774, 0.1061, 0.2517, 0.1061, 0.2517, 0.4392, 0.1951, 0.4392, 0.1951, 0.1061, 0.08715, 0.1061, 0.08715, 0.4392, 0.03061, 0.4392, 0.03061, 0.1061, 0.3467, 0.00894, 0.3339, 0.1061, 0.2774, 0.1061, 0.2646, 0.00894, 0.1822, 0.00894, 0.1694, 0.1061, 0.1129, 0.1061, 0.1001, 0.00894, 0.2645, 0.00894, 0.2517, 0.1061, 0.1951, 0.1061, 0.1823, 0.00894, 0.09993, 0.00894, 0.08715, 0.1061, 0.03061, 0.1061, 0.01783, 0.00894, 0.1694, 0.1061, 0.1694, 0.4392, 0.1129, 0.4392, 0.1129, 0.1061, 0.3339, 0.1061, 0.3339, 0.4392, 0.2774, 0.4392, 0.2774, 0.1061, 0.2517, 0.1061, 0.2517, 0.4392, 0.1951, 0.4392, 0.1951, 0.1061, 0.08715, 0.1061, 0.08715, 0.4392, 0.03061, 0.4392, 0.03061, 0.1061, 0.3467, 0.00894, 0.3339, 0.1061, 0.2774, 0.1061, 0.2646, 0.00894, 0.1822, 0.00894, 0.1694, 0.1061, 0.1129, 0.1061, 0.1001, 0.00894, 0.2645, 0.00894, 0.2517, 0.1061, 0.1951, 0.1061, 0.1823, 0.00894, 0.09993, 0.00894, 0.08715, 0.1061, 0.03061, 0.1061, 0.01783, 0.00894, 0.1694, 0.1061, 0.1694, 0.4392, 0.1129, 0.4392, 0.1129, 0.1061, 0.3339, 0.1061, 0.3339, 0.4392, 0.2774, 0.4392, 0.2774, 0.1061, 0.2517, 0.1061, 0.2517, 0.4392, 0.1951, 0.4392, 0.1951, 0.1061, 0.08715, 0.1061, 0.08715, 0.4392, 0.03061, 0.4392, 0.03061, 0.1061, 0.3467, 0.00894, 0.3339, 0.1061, 0.2774, 0.1061, 0.2646, 0.00894, 0.1822, 0.00894, 0.1694, 0.1061, 0.1129, 0.1061, 0.1001, 0.00894, 0.2645, 0.00894, 0.2517, 0.1061, 0.1951, 0.1061, 0.1823, 0.00894, 0.09993, 0.00894, 0.08715, 0.1061, 0.03061, 0.1061, 0.01783, 0.00894, 0.1694, 0.1061, 0.1694, 0.4392, 0.1129, 0.4392, 0.1129, 0.1061, 0.3339, 0.1061, 0.3339, 0.4392, 0.2774, 0.4392, 0.2774, 0.1061, 0.2517, 0.1061, 0.2517, 0.4392, 0.1951, 0.4392, 0.1951, 0.1061, 0.08715, 0.1061, 0.08715, 0.4392, 0.03061, 0.4392, 0.03061, 0.1061, 0.3467, 0.00894, 0.3339, 0.1061, 0.2774, 0.1061, 0.2646, 0.00894, 0.1822, 0.00894, 0.1694, 0.1061, 0.1129, 0.1061, 0.1001, 0.00894, 0.2645, 0.00894, 0.2517, 0.1061, 0.1951, 0.1061, 0.1823, 0.00894, 0.09993, 0.00894, 0.08715, 0.1061, 0.03061, 0.1061, 0.01783, 0.00894, 0.1694, 0.1061, 0.1694, 0.4392, 0.1129, 0.4392, 0.1129, 0.1061, 0.3339, 0.1061, 0.3339, 0.4392, 0.2774, 0.4392, 0.2774, 0.1061, 0.2517, 0.1061, 0.2517, 0.4392, 0.1951, 0.4392, 0.1951, 0.1061, 0.08715, 0.1061, 0.08715, 0.4392, 0.03061, 0.4392, 0.03061, 0.1061, 0.3467, 0.00894, 0.3339, 0.1061, 0.2774, 0.1061, 0.2646, 0.00894, 0.1822, 0.00894, 0.1694, 0.1061, 0.1129, 0.1061, 0.1001, 0.00894, 0.2645, 0.00894, 0.2517, 0.1061, 0.1951, 0.1061, 0.1823, 0.00894, 0.09993, 0.00894, 0.08715, 0.1061, 0.03061, 0.1061, 0.01783, 0.00894, 0.1694, 0.1061, 0.1694, 0.4392, 0.1129, 0.4392, 0.1129, 0.1061, 0.3339, 0.1061, 0.3339, 0.4392, 0.2774, 0.4392, 0.2774, 0.1061, 0.2517, 0.1061, 0.2517, 0.4392, 0.1951, 0.4392, 0.1951, 0.1061, 0.08715, 0.1061, 0.08715, 0.4392, 0.03061, 0.4392, 0.03061, 0.1061, 0.3467, 0.00894, 0.3339, 0.1061, 0.2774, 0.1061, 0.2646, 0.00894, 0.1822, 0.00894, 0.1694, 0.1061, 0.1129, 0.1061, 0.1001, 0.00894, 0.2645, 0.00894, 0.2517, 0.1061, 0.1951, 0.1061, 0.1823, 0.00894, 0.09993, 0.00894, 0.08715, 0.1061, 0.03061, 0.1061, 0.01783, 0.00894, 0.1694, 0.1061, 0.1694, 0.4392, 0.1129, 0.4392, 0.1129, 0.1061, 0.3339, 0.1061, 0.3339, 0.4392, 0.2774, 0.4392, 0.2774, 0.1061, 0.2517, 0.1061, 0.2517, 0.4392, 0.1951, 0.4392, 0.1951, 0.1061, 0.08715, 0.1061, 0.08715, 0.4392, 0.03061, 0.4392, 0.03061, 0.1061, 0.3467, 0.00894, 0.3339, 0.1061, 0.2774, 0.1061, 0.2646, 0.00894, 0.1822, 0.00894, 0.1694, 0.1061, 0.1129, 0.1061, 0.1001, 0.00894, 0.2645, 0.00894, 0.2517, 0.1061, 0.1951, 0.1061, 0.1823, 0.00894, 0.09993, 0.00894, 0.08715, 0.1061, 0.03061, 0.1061, 0.01783, 0.00894, 0.1694, 0.1061, 0.1694, 0.4392, 0.1129, 0.4392, 0.1129, 0.1061, 0.3339, 0.1061, 0.3339, 0.4392, 0.2774, 0.4392, 0.2774, 0.1061, 0.2517, 0.1061, 0.2517, 0.4392, 0.1951, 0.4392, 0.1951, 0.1061, 0.08715, 0.1061, 0.08715, 0.4392, 0.03061, 0.4392, 0.03061, 0.1061, 0.3467, 0.00894, 0.3339, 0.1061, 0.2774, 0.1061, 0.2646, 0.00894, 0.1822, 0.00894, 0.1694, 0.1061, 0.1129, 0.1061, 0.1001, 0.00894, 0.2645, 0.00894, 0.2517, 0.1061, 0.1951, 0.1061, 0.1823, 0.00894, 0.09993, 0.00894, 0.08715, 0.1061, 0.03061, 0.1061, 0.01783, 0.00894, 0.1694, 0.1061, 0.1694, 0.4392, 0.1129, 0.4392, 0.1129, 0.1061, 0.3339, 0.1061, 0.3339, 0.4392, 0.2774, 0.4392, 0.2774, 0.1061, 0.2517, 0.1061, 0.2517, 0.4392, 0.1951, 0.4392, 0.1951, 0.1061, 0.08715, 0.1061, 0.08715, 0.4392, 0.03061, 0.4392, 0.03061, 0.1061, 0.3467, 0.00894, 0.3339, 0.1061, 0.2774, 0.1061, 0.2646, 0.00894, 0.1822, 0.00894, 0.1694, 0.1061, 0.1129, 0.1061, 0.1001, 0.00894, 0.2645, 0.00894, 0.2517, 0.1061, 0.1951, 0.1061, 0.1823, 0.00894, 0.09993, 0.00894, 0.08715, 0.1061, 0.03061, 0.1061, 0.01783, 0.00894, 0.1694, 0.1061, 0.1694, 0.4392, 0.1129, 0.4392, 0.1129, 0.1061, 0.3339, 0.1061, 0.3339, 0.4392, 0.2774, 0.4392, 0.2774, 0.1061, 0.2517, 0.1061, 0.2517, 0.4392, 0.1951, 0.4392, 0.1951, 0.1061, 0.08715, 0.1061, 0.08715, 0.4392, 0.03061, 0.4392, 0.03061, 0.1061, 0.3467, 0.00894, 0.3339, 0.1061, 0.2774, 0.1061, 0.2646, 0.00894, 0.1822, 0.00894, 0.1694, 0.1061, 0.1129, 0.1061, 0.1001, 0.00894, 0.2645, 0.00894, 0.2517, 0.1061, 0.1951, 0.1061, 0.1823, 0.00894, 0.09993, 0.00894, 0.08715, 0.1061, 0.03061, 0.1061, 0.01783, 0.00894, 0.3797, 0.7839, 0.3906, 0.7698, 0.428, 0.8435, 0.4222, 0.8631, 0.6275, 0.9545, 0.6252, 0.9261, 0.7094, 0.9337, 0.7049, 0.9606, 0.8667, 0.7815, 0.8656, 0.7762, 0.9064, 0.7029, 0.9337, 0.699, 0.89, 0.4422, 0.8585, 0.4571, 0.8166, 0.3739, 0.8296, 0.3654, 0.376, 0.448, 0.3929, 0.4657, 0.3594, 0.5341, 0.3239, 0.5325, 0.6179, 0.2704, 0.6322, 0.2993, 0.5645, 0.307, 0.5496, 0.2554, 0.291, 0.6159, 0.3227, 0.6103, 0.3434, 0.6975, 0.3367, 0.6993, 0.4655, 0.944, 0.4772, 0.9075, 0.5512, 0.9317, 0.5493, 0.9458, 0.7901, 0.9246, 0.7796, 0.9177, 0.8182, 0.8528, 0.8301, 0.8672, 0.9667, 0.6073, 0.9496, 0.6113, 0.9163, 0.5304, 0.9314, 0.5223, 0.4795, 0.299, 0.4912, 0.3077, 0.4384, 0.3837, 0.4234, 0.365, 0.7729, 0.2861, 0.7562, 0.3161, 0.7079, 0.2921, 0.7034, 0.2805, 0.3797, 0.7839, 0.4222, 0.8631, 0.4292, 0.8559, 0.3818, 0.7793, 0.6275, 0.9545, 0.7049, 0.9606, 0.7086, 0.9332, 0.6288, 0.9411, 0.8667, 0.7815, 0.9337, 0.699, 0.9207, 0.6967, 0.8657, 0.7775, 0.89, 0.4422, 0.8296, 0.3654, 0.8193, 0.3736, 0.8825, 0.4417, 0.376, 0.448, 0.3239, 0.5325, 0.3457, 0.536, 0.392, 0.4618, 0.6179, 0.2704, 0.5496, 0.2554, 0.5507, 0.2886, 0.6357, 0.2983, 0.291, 0.6159, 0.3367, 0.6993, 0.3444, 0.6972, 0.3152, 0.6129, 0.4655, 0.944, 0.5493, 0.9458, 0.5489, 0.9384, 0.4706, 0.9352, 0.7901, 0.9246, 0.8301, 0.8672, 0.8279, 0.854, 0.7851, 0.9155, 0.9667, 0.6073, 0.9314, 0.5223, 0.9166, 0.5231, 0.9703, 0.6024, 0.4795, 0.299, 0.4234, 0.365, 0.4277, 0.3676, 0.4812, 0.3025, 0.7729, 0.2861, 0.7034, 0.2805, 0.7072, 0.2861, 0.777, 0.2974])
me_circle.materials.append(None)
me_circle.use_remesh_preserve_volume = False
me_circle.use_remesh_preserve_attributes = False
me_circle.use_mirror_vertex_groups = False
me_circle.update()

# ---- objects
ob_circle = bpy.data.objects.new('Circle', me_circle)

# ---- transforms, parenting, visibility, modifiers, constraints
ob_circle.location = (0.0, 0.0, 0.0)
ob_circle.scale = (10.0, 10.0, 10.0)
ob_circle.lineart.crease_threshold = 0.0

# ---- collection membership
col_collection_1.objects.link(ob_circle)

# ---- scene / render settings (as saved in the file)
scene.frame_start = 1; scene.frame_end = 250; scene.frame_set(1)
scene.render.engine = 'CYCLES'
scene.render.resolution_percentage = 50
scene.render.dither_intensity = 0.0
scene.cycles.use_denoising = False
scene.cycles.samples = 10
scene.cycles.sampling_pattern = 'TABULATED_SOBOL'
scene.cycles.light_sampling_threshold = 0.0
scene.cycles.use_adaptive_sampling = False
scene.cycles.use_light_tree = False
scene.cycles.blur_glossy = 0.0
scene.cycles.pixel_filter_type = 'GAUSSIAN'
scene.cycles.sample_clamp_indirect = 0.0
scene.view_settings.view_transform = 'Standard'
bpy.context.view_layer.update()

# ---- added for rendering (the .blend has no active camera and no usable light): camera, sun
cam_auto = bpy.data.cameras.new('AutoCamera')
cam_auto.lens = 50.0
cam_auto.sensor_width = 36.0
cam_auto.clip_end = 1000.0
ob_auto_camera = bpy.data.objects.new('AutoCamera', cam_auto)
scene.collection.objects.link(ob_auto_camera)
ob_auto_camera.location = (25.7847, -30.9495, 24.9902)
ob_auto_camera.rotation_euler = (1.09748, -7.21219e-08, 0.694738)
scene.camera = ob_auto_camera
light_auto_sun = bpy.data.lights.new('AutoSun', 'SUN')
light_auto_sun.energy = 3.0
light_auto_sun.angle = 0.0523599
ob_auto_sun = bpy.data.objects.new('AutoSun', light_auto_sun)
scene.collection.objects.link(ob_auto_sun)
ob_auto_sun.rotation_euler = (0.872665, 0.174533, 0.523599)
bpy.context.view_layer.update()
